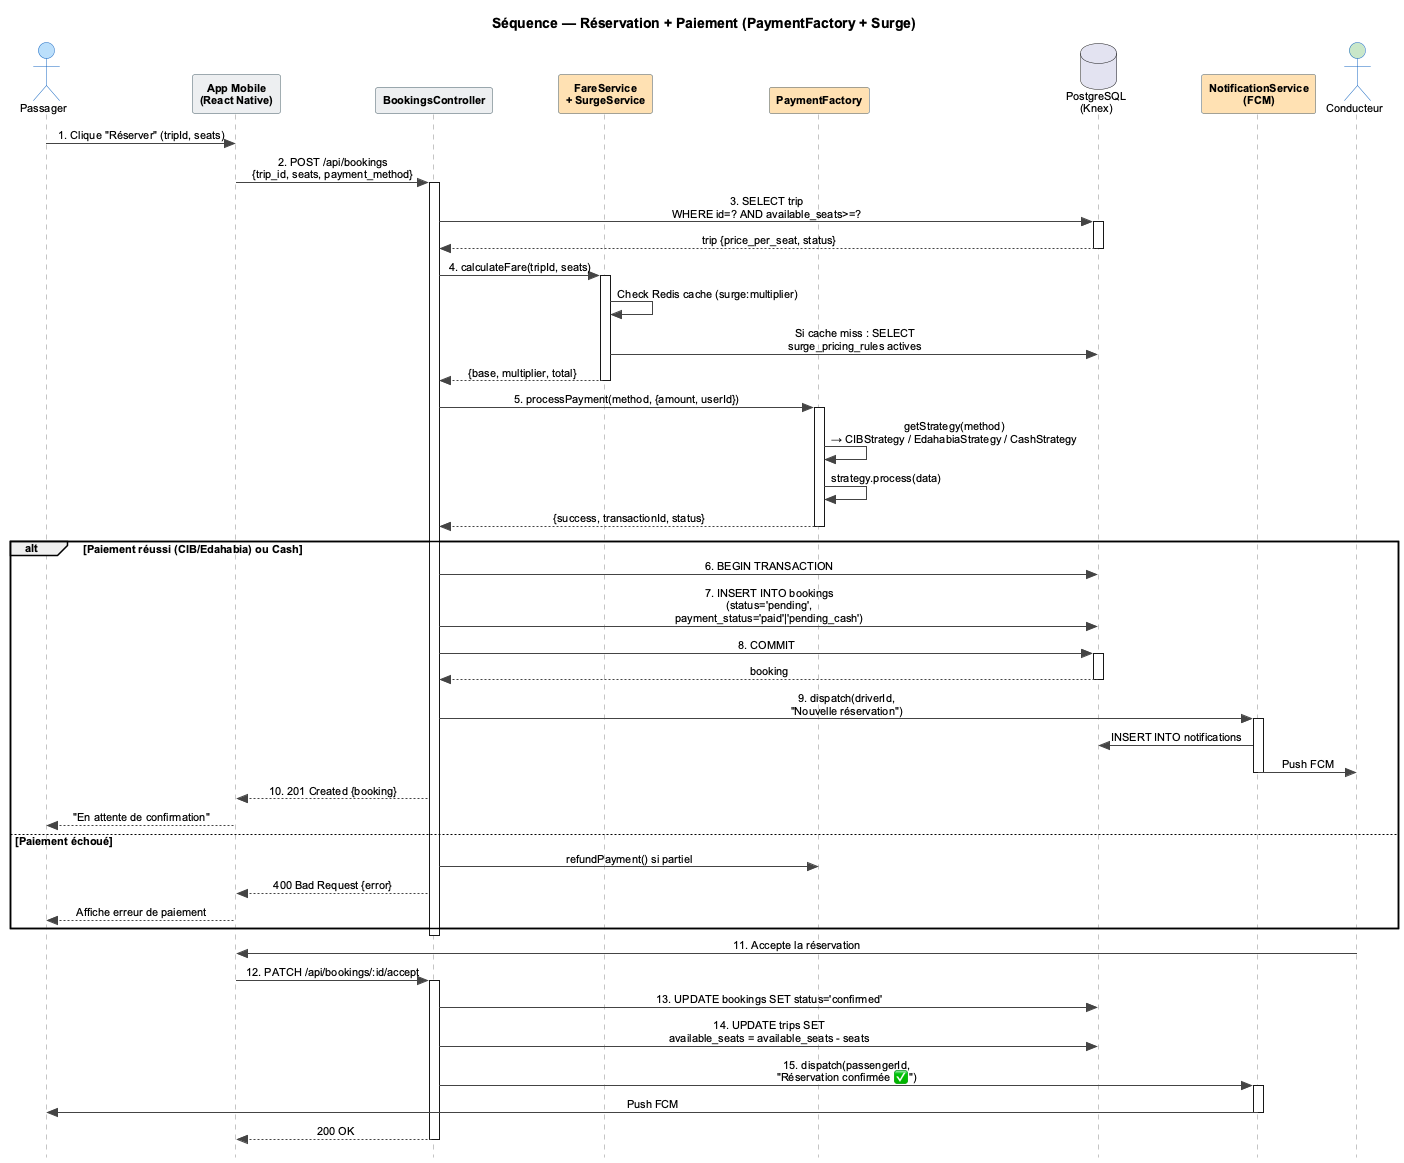

The diagram above was rendered by PlantUML. Its source (embedded in the PNG):
@startuml
skinparam style strictuml
skinparam DefaultFontName Arial
skinparam DefaultFontSize 11
skinparam shadowing false
skinparam SequenceMessageAlignment center
skinparam sequence {
  ArrowColor #444444
  ActorBorderColor #1565C0
  LifeLineBorderColor #888888
  ParticipantBorderColor #455A64
  ParticipantBackgroundColor #ECEFF1
  ParticipantFontStyle bold
  DatabaseBorderColor #F9A825
  DatabaseBackgroundColor #FFF9C4
}

title Séquence — Réservation + Paiement (PaymentFactory + Surge)

actor "Passager" as Pax #BBDEFB
participant "App Mobile\n(React Native)" as App #ECEFF1
participant "BookingsController" as API #ECEFF1
participant "FareService\n+ SurgeService" as Surge #FFE0B2
participant "PaymentFactory" as Pay #FFE0B2
database "PostgreSQL\n(Knex)" as DB
participant "NotificationService\n(FCM)" as Notif #FFE0B2
actor "Conducteur" as Drv #C8E6C9

' === PHASE 1 : INITIALISATION ===
Pax -> App : 1. Clique "Réserver" (tripId, seats)
App -> API : 2. POST /api/bookings\n{trip_id, seats, payment_method}
activate API

API -> DB : 3. SELECT trip\nWHERE id=? AND available_seats>=?
activate DB
DB --> API : trip {price_per_seat, status}
deactivate DB

' === PHASE 2 : CALCUL PRIX + SURGE ===
API -> Surge : 4. calculateFare(tripId, seats)
activate Surge
Surge -> Surge : Check Redis cache (surge:multiplier)
Surge -> DB : Si cache miss : SELECT\nsurge_pricing_rules actives
Surge --> API : {base, multiplier, total}
deactivate Surge

' === PHASE 3 : PAIEMENT (Strategy Pattern) ===
API -> Pay : 5. processPayment(method, {amount, userId})
activate Pay
Pay -> Pay : getStrategy(method)\n→ CIBStrategy / EdahabiaStrategy / CashStrategy
Pay -> Pay : strategy.process(data)
Pay --> API : {success, transactionId, status}
deactivate Pay

' === PHASE 4 : ENREGISTREMENT ===
alt Paiement réussi (CIB/Edahabia) ou Cash
  API -> DB : 6. BEGIN TRANSACTION
  API -> DB : 7. INSERT INTO bookings\n(status='pending',\npayment_status='paid'|'pending_cash')
  API -> DB : 8. COMMIT
  activate DB
  DB --> API : booking
  deactivate DB

  API -> Notif : 9. dispatch(driverId,\n"Nouvelle réservation")
  activate Notif
  Notif -> DB : INSERT INTO notifications
  Notif -> Drv : Push FCM
  deactivate Notif

  API --> App : 10. 201 Created {booking}
  App --> Pax : "En attente de confirmation"
else Paiement échoué
  API -> Pay : refundPayment() si partiel
  API --> App : 400 Bad Request {error}
  App --> Pax : Affiche erreur de paiement
end
deactivate API

' === PHASE 5 : CONFIRMATION DRIVER ===
Drv -> App : 11. Accepte la réservation
App -> API : 12. PATCH /api/bookings/:id/accept
activate API
API -> DB : 13. UPDATE bookings SET status='confirmed'
API -> DB : 14. UPDATE trips SET\navailable_seats = available_seats - seats
API -> Notif : 15. dispatch(passengerId,\n"Réservation confirmée ✅")
activate Notif
Notif -> Pax : Push FCM
deactivate Notif
API --> App : 200 OK
deactivate API
@enduml